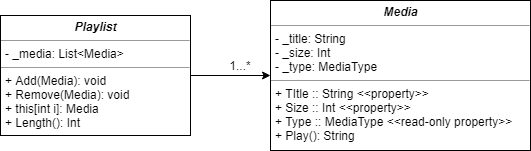

The diagram above was exported from draw.io. Its source (the exported page's mxGraphModel, read from the mxfile embedded in the PNG):
<mxGraphModel dx="1662" dy="713" grid="1" gridSize="10" guides="1" tooltips="1" connect="1" arrows="1" fold="1" page="1" pageScale="1" pageWidth="850" pageHeight="1100" background="#ffffff" math="0" shadow="0">
  <root>
    <mxCell id="0" />
    <mxCell id="1" parent="0" />
    <mxCell id="2" value="&lt;p style=&quot;margin: 0px ; margin-top: 4px ; text-align: center&quot;&gt;&lt;i&gt;&lt;b&gt;Media&lt;/b&gt;&lt;/i&gt;&lt;/p&gt;&lt;hr size=&quot;1&quot;&gt;&lt;p style=&quot;margin: 0px ; margin-left: 4px&quot;&gt;- _title: String&lt;br&gt;- _size: Int&lt;/p&gt;&lt;p style=&quot;margin: 0px ; margin-left: 4px&quot;&gt;- _type: MediaType&lt;/p&gt;&lt;hr size=&quot;1&quot;&gt;&lt;p style=&quot;margin: 0px ; margin-left: 4px&quot;&gt;+ TItle :: String &amp;lt;&amp;lt;property&amp;gt;&amp;gt;&lt;/p&gt;&lt;p style=&quot;margin: 0px ; margin-left: 4px&quot;&gt;+ Size :: Int &amp;lt;&amp;lt;property&amp;gt;&amp;gt;&lt;/p&gt;&lt;p style=&quot;margin: 0px ; margin-left: 4px&quot;&gt;+ Type :: MediaType &amp;lt;&amp;lt;read-only property&amp;gt;&amp;gt;&lt;/p&gt;&lt;p style=&quot;margin: 0px ; margin-left: 4px&quot;&gt;+ Play(): String&lt;/p&gt;&lt;p style=&quot;margin: 0px ; margin-left: 4px&quot;&gt;&lt;br&gt;&lt;/p&gt;&lt;p style=&quot;margin: 0px ; margin-left: 4px&quot;&gt;&lt;br&gt;&lt;/p&gt;" style="verticalAlign=top;align=left;overflow=fill;fontSize=12;fontFamily=Helvetica;html=1;rounded=0;shadow=0;comic=0;labelBackgroundColor=none;strokeColor=#000000;strokeWidth=1;fillColor=#ffffff;" vertex="1" parent="1">
      <mxGeometry x="425" y="265" width="260" height="150" as="geometry" />
    </mxCell>
    <mxCell id="3" style="edgeStyle=orthogonalEdgeStyle;rounded=0;orthogonalLoop=1;jettySize=auto;html=1;exitX=1;exitY=0.5;exitDx=0;exitDy=0;" edge="1" source="4" target="2" parent="1">
      <mxGeometry relative="1" as="geometry" />
    </mxCell>
    <mxCell id="4" value="&lt;p style=&quot;margin: 0px ; margin-top: 4px ; text-align: center&quot;&gt;&lt;i&gt;&lt;b&gt;Playlist&lt;/b&gt;&lt;/i&gt;&lt;/p&gt;&lt;hr size=&quot;1&quot;&gt;&lt;p style=&quot;margin: 0px ; margin-left: 4px&quot;&gt;- _media: List&amp;lt;Media&amp;gt;&lt;br&gt;&lt;/p&gt;&lt;hr size=&quot;1&quot;&gt;&lt;p style=&quot;margin: 0px ; margin-left: 4px&quot;&gt;+ Add(Media): void&lt;br&gt;+ Remove(Media): void&lt;/p&gt;&lt;p style=&quot;margin: 0px ; margin-left: 4px&quot;&gt;+ this[int i]: Media&lt;/p&gt;&lt;p style=&quot;margin: 0px ; margin-left: 4px&quot;&gt;+ Length(): Int&lt;/p&gt;" style="verticalAlign=top;align=left;overflow=fill;fontSize=12;fontFamily=Helvetica;html=1;rounded=0;shadow=0;comic=0;labelBackgroundColor=none;strokeColor=#000000;strokeWidth=1;fillColor=#ffffff;" vertex="1" parent="1">
      <mxGeometry x="155" y="280" width="190" height="120" as="geometry" />
    </mxCell>
    <mxCell id="5" value="1...*" style="text;html=1;strokeColor=none;fillColor=none;align=center;verticalAlign=middle;whiteSpace=wrap;rounded=0;" vertex="1" parent="1">
      <mxGeometry x="375" y="320" width="40" height="20" as="geometry" />
    </mxCell>
  </root>
</mxGraphModel>